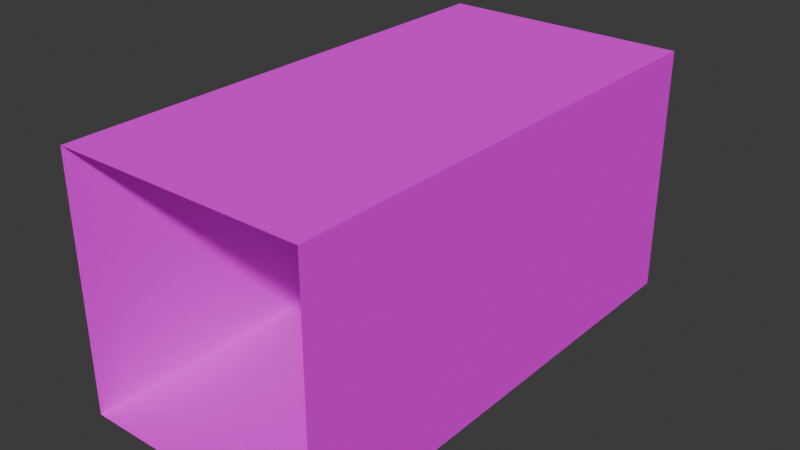 # Source: hall.blend  (saved by Blender 5.1.29; exported with 4.5.12 LTS)
import bpy
from mathutils import Matrix  # noqa: F401  (used for matrix-valued properties, if any)

bpy.ops.wm.read_factory_settings(use_empty=True)
scene = bpy.context.scene
scene.name = 'Scene'

# ---- collections
col_collection = bpy.data.collections.new('Collection'); scene.collection.children.link(col_collection)

# ---- images (referenced by path relative to the original .blend; pixels are not part of the script)
import os
ASSET_DIR = os.environ.get("B2B_ASSET_DIR", "")  # directory of the original .blend (textures are referenced by path, not embedded)
HERE = os.path.dirname(os.path.abspath(__file__))  # packed textures are extracted next to this script under _unpacked/

def load_image(name, relpath, width, height, colorspace="sRGB"):
    """Load a texture the original file referenced (path relative to the .blend, or extracted next to this script)."""
    p = next((c for c in (os.path.join(HERE, relpath), os.path.join(ASSET_DIR, relpath)) if relpath and os.path.exists(c)), "")
    if p:
        img = bpy.data.images.load(p, check_existing=True)
        img.name = name
    else:  # same state as the original file: an image datablock whose file is absent (Cycles renders it pink)
        img = bpy.data.images.new(name, width, height)
        img.source = "FILE"
        img.filepath = "//" + (relpath or name)
    img.colorspace_settings.name = colorspace
    return img
img_white_crete_jpeg = load_image('white_crete.jpeg', 'white_crete.jpeg', 1024, 1024, 'sRGB')

# ---- materials (node trees are filled in below, after node groups)
mat_material = bpy.data.materials.new('Material')
mat_material.alpha_threshold = 0.0
mat_material.use_backface_culling_lightprobe_volume = False
mat_material.roughness = 0.5
mat_material.line_color = (0.0, 0.0, 0.0, 1.0)

# ---- material node trees
mat_material.use_nodes = True; mat_material.node_tree.nodes.clear()
_N = mat_material.node_tree.nodes; _L = mat_material.node_tree.links
n0 = _N.new('ShaderNodeOutputMaterial'); n0.name = 'Material Output'; n0.location = (200, 100)
n1 = _N.new('ShaderNodeBsdfPrincipled'); n1.name = 'Principled BSDF'; n1.location = (-200, 100)
n1.inputs[2].default_value = 1.0
n1.inputs[3].default_value = 1.0
n2 = _N.new('ShaderNodeTexImage'); n2.name = 'Image Texture'; n2.location = (-490, 60)
n2.image = img_white_crete_jpeg
n2.interpolation = 'Closest'
_L.new(n1.outputs[0], n0.inputs[0])
_L.new(n2.outputs[0], n1.inputs[0])
n0.is_active_output = True

# ---- world
world_world = bpy.data.worlds.new('World'); scene.world = world_world
world_world.use_nodes = True; world_world.node_tree.nodes.clear()
_N = world_world.node_tree.nodes; _L = world_world.node_tree.links
n0 = _N.new('ShaderNodeOutputWorld'); n0.name = 'World Output'; n0.location = (200, 100)
n1 = _N.new('ShaderNodeBackground'); n1.name = 'Background'; n1.location = (-200, 100)
n1.inputs[0].default_value = (0.05088, 0.05088, 0.05088, 1.0)
_L.new(n1.outputs[0], n0.inputs[0])
n0.is_active_output = True
world_world.color = (0.05088, 0.05088, 0.05088)
world_world.sun_shadow_jitter_overblur = 0.0

# ---- meshes
me_cube = bpy.data.meshes.new('Cube')
me_cube.from_pydata([(1.0, 1.0, 2.0), (1.0, 1.0, 0.0), (1.0, -1.0, 2.0), (1.0, -1.0, 0.0), (-1.0, 1.0, 2.0), (-1.0, 1.0, 0.0), (-1.0, -1.0, 2.0), (-1.0, -1.0, 0.0)], [], [(0, 4, 6, 2), (7, 6, 4, 5), (5, 1, 3, 7), (1, 0, 2, 3)])
_uv = me_cube.uv_layers.new(name='UVMap')
_uv.uv.foreach_set('vector', [0.75, 1.0, 0.25, 1.0, 0.25, 0.0, 0.75, 0.0, 0.0, 0.25, 0.0, 0.75, 1.0, 0.75, 1.0, 0.25, 0.25, 1.0, 0.75, 1.0, 0.75, 0.0, 0.25, 0.0, 1.0, 0.25, 1.0, 0.75, 0.0, 0.75, 0.0, 0.25])
me_cube.materials.append(mat_material)
me_cube.use_mirror_vertex_groups = False
me_cube.update()

# ---- objects
ob_hall = bpy.data.objects.new('hall', me_cube)

# ---- transforms, parenting, visibility, modifiers, constraints
ob_hall.location = (0.0, 0.0, 0.0)
ob_hall.scale = (2.0, 4.0, 2.0)
ob_hall.lock_rotations_4d = False
ob_hall.empty_display_type = 'ARROWS'
ob_hall.lineart.crease_threshold = 0.0

# ---- collection membership
col_collection.objects.link(ob_hall)

# ---- scene / render settings (as saved in the file)
scene.frame_start = 1; scene.frame_end = 250; scene.frame_set(1)
scene.render.engine = 'BLENDER_EEVEE_NEXT'
scene.render.bake_bias = 0.0
scene.render.bake_samples = 0
scene.cycles.sampling_pattern = 'TABULATED_SOBOL'
scene.eevee.use_volume_custom_range = False
bpy.context.view_layer.update()

# ---- added for rendering (the .blend has no active camera and no usable light): camera, sun
cam_auto = bpy.data.cameras.new('AutoCamera')
cam_auto.lens = 50.0
cam_auto.sensor_width = 36.0
cam_auto.clip_end = 1000.0
ob_auto_camera = bpy.data.objects.new('AutoCamera', cam_auto)
scene.collection.objects.link(ob_auto_camera)
ob_auto_camera.location = (9.06531, -10.8784, 9.25225)
ob_auto_camera.rotation_euler = (1.09748, -7.21219e-08, 0.694738)
scene.camera = ob_auto_camera
light_auto_sun = bpy.data.lights.new('AutoSun', 'SUN')
light_auto_sun.energy = 3.0
light_auto_sun.angle = 0.0523599
ob_auto_sun = bpy.data.objects.new('AutoSun', light_auto_sun)
scene.collection.objects.link(ob_auto_sun)
ob_auto_sun.rotation_euler = (0.872665, 0.174533, 0.523599)
bpy.context.view_layer.update()
